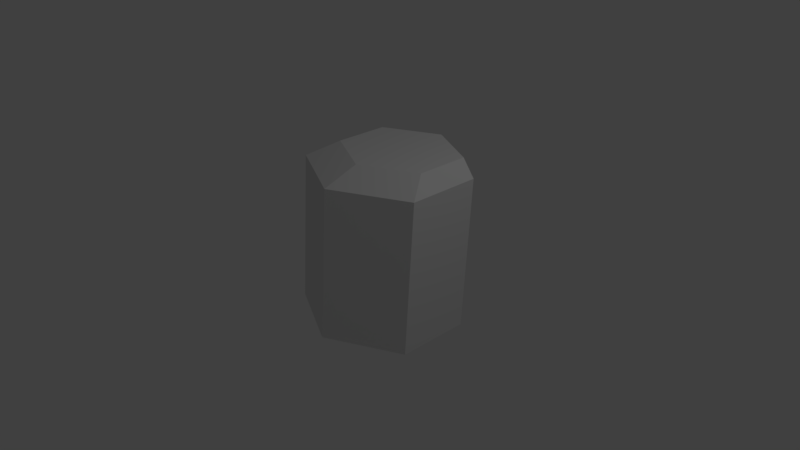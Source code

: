# Source: tiles.blend  (saved by Blender 2.79.0; exported with 4.5.12 LTS)
import bpy
from mathutils import Matrix  # noqa: F401  (used for matrix-valued properties, if any)

bpy.ops.wm.read_factory_settings(use_empty=True)
scene = bpy.context.scene
scene.name = 'Scene'

# ---- collections
col_collection_1 = bpy.data.collections.new('Collection 1'); scene.collection.children.link(col_collection_1)

# ---- world
world_world = bpy.data.worlds.new('World'); scene.world = world_world
world_world.color = (0.05088, 0.05088, 0.05088)
world_world.use_sun_shadow = False
world_world.sun_shadow_jitter_overblur = 0.0
world_world.cycles.sampling_method = 'MANUAL'

# ---- cameras
cam_camera = bpy.data.cameras.new('Camera')
cam_camera.clip_end = 100.0
cam_camera.lens = 35.0
cam_camera.sensor_width = 32.0
cam_camera.sensor_height = 18.0
cam_camera.ortho_scale = 7.314
cam_camera.dof.focus_distance = 0.0
cam_camera.dof.aperture_fstop = 128.0

# ---- lights
light_lamp = bpy.data.lights.new('Lamp', 'POINT')
light_lamp.transmission_factor = 0.0
light_lamp.cutoff_distance = 30.0
light_lamp.energy = 100.0
light_lamp.shadow_buffer_clip_start = 1.001
light_lamp.shadow_soft_size = 0.1
light_lamp.shadow_maximum_resolution = 0.006
light_lamp.use_absolute_resolution = True

# ---- meshes
me_cylinder_0 = bpy.data.meshes.new('Cylinder.0')
me_cylinder_0.from_pydata([(0.0, -1.0, -1.0), (0.9994, -1.0, -0.5), (0.9994, -1.0, 0.5), (-1.009e-07, -1.0, 1.0), (-0.9994, -1.0, 0.5), (-0.9994, -1.0, -0.5), (0.03928, 1.217, -1.061), (0.01466, 1.03, -1.123), (0.7764, 1.217, -0.6924), (1.014, 1.03, -0.6226), (0.7764, 1.217, 0.03538), (1.014, 1.03, 0.3774), (0.03928, 1.217, 0.4042), (0.01466, 1.03, 0.8774), (-0.6978, 1.217, 0.03538), (-0.9847, 1.03, 0.3774), (-0.6978, 1.217, -0.6924), (-0.9847, 1.03, -0.6226)], [], [(5, 17, 7, 0), (2, 11, 13, 3), (3, 13, 15, 4), (4, 15, 17, 5), (0, 7, 9, 1), (1, 9, 11, 2), (0, 1, 2, 3, 4, 5), (9, 7, 6, 8), (11, 9, 8, 10), (13, 11, 10, 12), (15, 13, 12, 14), (17, 15, 14, 16), (7, 17, 16, 6), (8, 6, 16, 14, 12, 10)])
me_cylinder_0.use_remesh_preserve_volume = False
me_cylinder_0.use_remesh_preserve_attributes = False
me_cylinder_0.use_mirror_vertex_groups = False
me_cylinder_0.update()

# ---- objects
ob_cylinder = bpy.data.objects.new('Cylinder', me_cylinder_0)
ob_lamp = bpy.data.objects.new('Lamp', light_lamp)
ob_camera = bpy.data.objects.new('Camera', cam_camera)

# ---- transforms, parenting, visibility, modifiers, constraints
ob_cylinder.location = (0.02006, 0.1677, 0.1109)
ob_cylinder.rotation_euler = (1.571, -0.0, 0.0)
ob_cylinder.lineart.crease_threshold = 0.0
ob_lamp.location = (4.076, 1.005, 5.904)
ob_lamp.rotation_euler = (0.6503, 0.05522, 1.866)
ob_lamp.lock_rotations_4d = False
ob_lamp.empty_display_type = 'ARROWS'
ob_lamp.color = (0.0, 0.0, 0.0, 0.0)
ob_lamp.lineart.crease_threshold = 0.0
ob_camera.location = (7.481, -6.508, 5.344)
ob_camera.rotation_euler = (1.109, 0.0, 0.8149)
ob_camera.lock_rotations_4d = False
ob_camera.empty_display_type = 'ARROWS'
ob_camera.color = (0.0, 0.0, 0.0, 0.0)
ob_camera.display_type = 'WIRE'
ob_camera.lineart.crease_threshold = 0.0

# ---- collection membership
col_collection_1.objects.link(ob_cylinder)
col_collection_1.objects.link(ob_lamp)
col_collection_1.objects.link(ob_camera)

# ---- scene / render settings (as saved in the file)
scene.camera = ob_camera
scene.frame_start = 1; scene.frame_end = 250; scene.frame_set(0)
scene.render.engine = 'BLENDER_EEVEE_NEXT'
scene.render.resolution_percentage = 50
scene.render.dither_intensity = 0.0
scene.cycles.use_denoising = False
scene.cycles.samples = 128
scene.cycles.sampling_pattern = 'TABULATED_SOBOL'
scene.cycles.use_adaptive_sampling = False
scene.cycles.use_light_tree = False
scene.cycles.blur_glossy = 0.0
scene.cycles.sample_clamp_indirect = 0.0
scene.view_settings.view_transform = 'Standard'
bpy.context.view_layer.update()
